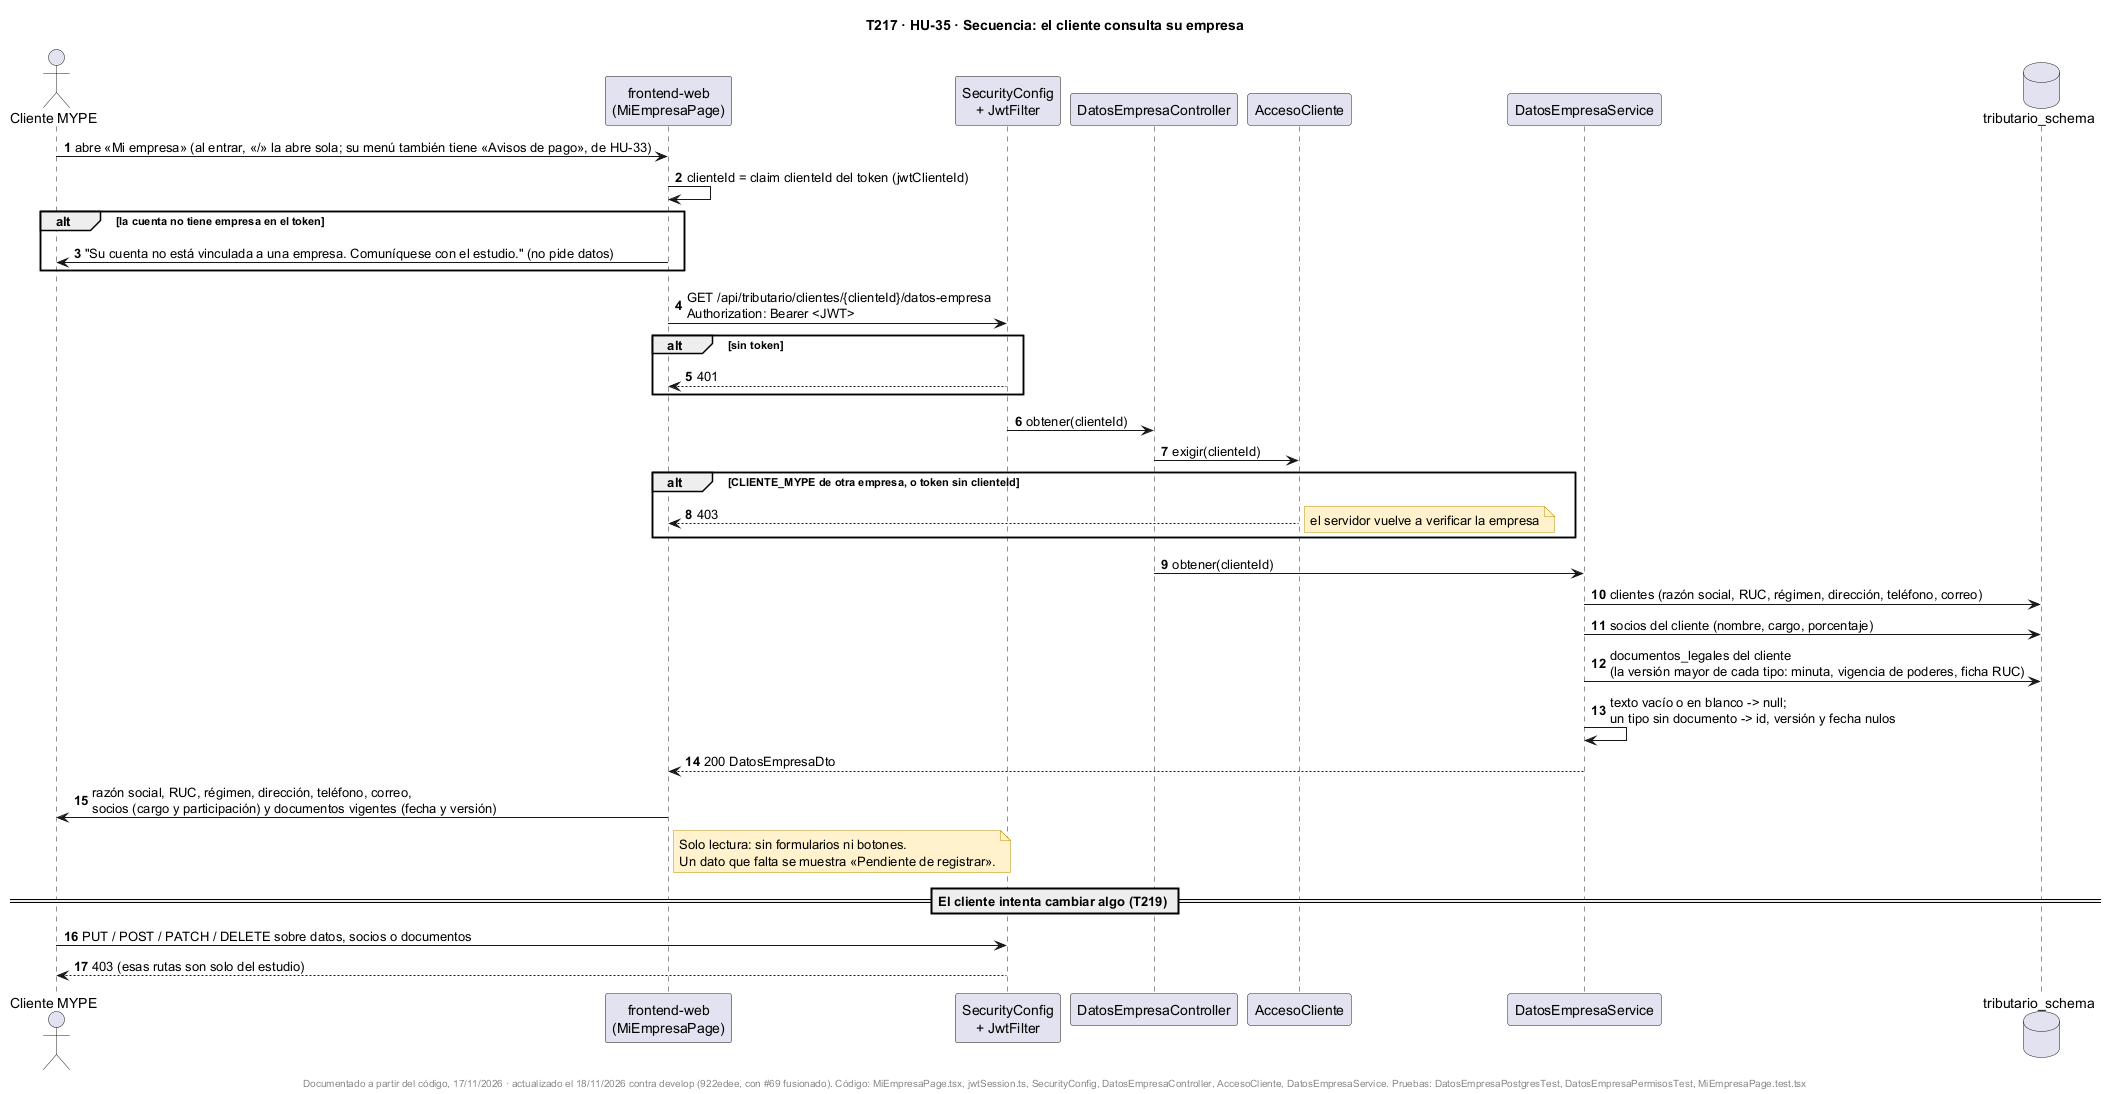

The diagram above was rendered by PlantUML. Its source (embedded in the PNG):
@startuml
title T217 · HU-35 · Secuencia: el cliente consulta su empresa
skinparam shadowing false
skinparam noteBackgroundColor #FFF2CC
skinparam noteBorderColor #BF9000
autonumber

actor "Cliente MYPE" as U
participant "frontend-web\n(MiEmpresaPage)" as FE
participant "SecurityConfig\n+ JwtFilter" as SEC
participant "DatosEmpresaController" as DC
participant "AccesoCliente" as AX
participant "DatosEmpresaService" as DS
database "tributario_schema" as DB

U -> FE : abre «Mi empresa» (al entrar, «/» la abre sola; su menú también tiene «Avisos de pago», de HU-33)
FE -> FE : clienteId = claim clienteId del token (jwtClienteId)
alt la cuenta no tiene empresa en el token
  FE -> U : "Su cuenta no está vinculada a una empresa. Comuníquese con el estudio." (no pide datos)
end
FE -> SEC : GET /api/tributario/clientes/{clienteId}/datos-empresa\nAuthorization: Bearer <JWT>
alt sin token
  SEC --> FE : 401
end
SEC -> DC : obtener(clienteId)
DC -> AX : exigir(clienteId)
alt CLIENTE_MYPE de otra empresa, o token sin clienteId
  AX --> FE : 403
  note right : el servidor vuelve a verificar la empresa
end
DC -> DS : obtener(clienteId)
DS -> DB : clientes (razón social, RUC, régimen, dirección, teléfono, correo)
DS -> DB : socios del cliente (nombre, cargo, porcentaje)
DS -> DB : documentos_legales del cliente\n(la versión mayor de cada tipo: minuta, vigencia de poderes, ficha RUC)
DS -> DS : texto vacío o en blanco -> null;\nun tipo sin documento -> id, versión y fecha nulos
DS --> FE : 200 DatosEmpresaDto
FE -> U : razón social, RUC, régimen, dirección, teléfono, correo,\nsocios (cargo y participación) y documentos vigentes (fecha y versión)
note right of FE
  Solo lectura: sin formularios ni botones.
  Un dato que falta se muestra «Pendiente de registrar».
end note

== El cliente intenta cambiar algo (T219) ==
U -> SEC : PUT / POST / PATCH / DELETE sobre datos, socios o documentos
SEC --> U : 403 (esas rutas son solo del estudio)

footer Documentado a partir del código, 17/11/2026 · actualizado el 18/11/2026 contra develop (922edee, con #69 fusionado). Código: MiEmpresaPage.tsx, jwtSession.ts, SecurityConfig, DatosEmpresaController, AccesoCliente, DatosEmpresaService. Pruebas: DatosEmpresaPostgresTest, DatosEmpresaPermisosTest, MiEmpresaPage.test.tsx
@enduml